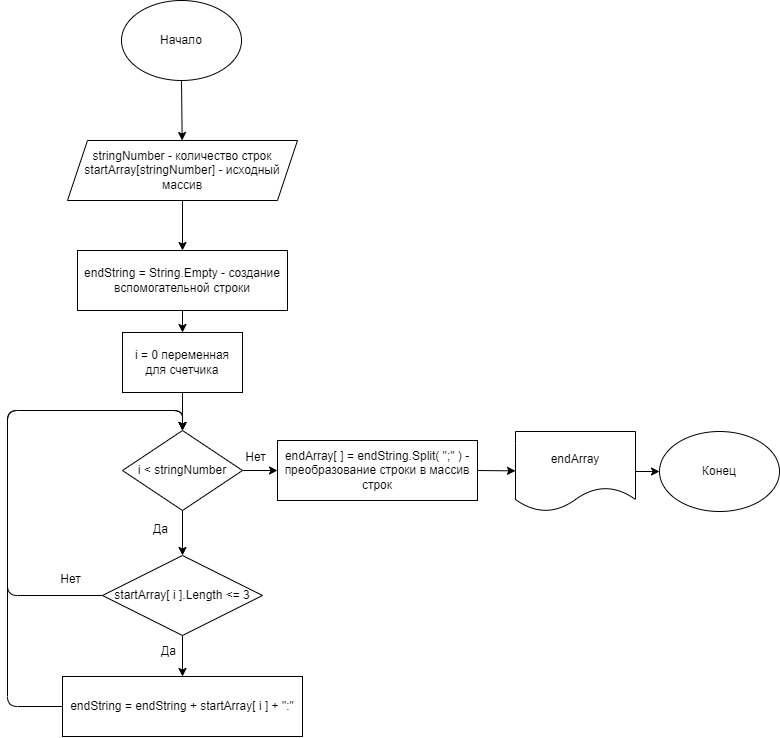

The diagram above was exported from draw.io. Its source (the exported page's mxGraphModel, read from the mxfile embedded in the PNG):
<mxGraphModel dx="609" dy="281" grid="1" gridSize="10" guides="1" tooltips="1" connect="1" arrows="1" fold="1" page="1" pageScale="1" pageWidth="827" pageHeight="1169" math="0" shadow="0">
  <root>
    <mxCell id="0" />
    <mxCell id="1" parent="0" />
    <mxCell id="5" style="edgeStyle=none;html=1;exitX=0.5;exitY=1;exitDx=0;exitDy=0;" edge="1" parent="1" target="4">
      <mxGeometry relative="1" as="geometry">
        <mxPoint x="221" y="146" as="sourcePoint" />
      </mxGeometry>
    </mxCell>
    <mxCell id="2" value="Начало" style="ellipse;whiteSpace=wrap;html=1;" vertex="1" parent="1">
      <mxGeometry x="161" y="66" width="120" height="80" as="geometry" />
    </mxCell>
    <mxCell id="3" value="Конец" style="ellipse;whiteSpace=wrap;html=1;" vertex="1" parent="1">
      <mxGeometry x="699" y="497" width="120" height="80" as="geometry" />
    </mxCell>
    <mxCell id="7" style="edgeStyle=none;html=1;exitX=0.5;exitY=1;exitDx=0;exitDy=0;entryX=0.5;entryY=0;entryDx=0;entryDy=0;" edge="1" parent="1" source="4" target="6">
      <mxGeometry relative="1" as="geometry" />
    </mxCell>
    <mxCell id="4" value="stringNumber - количество строк&lt;br&gt;startArray[stringNumber] - исходный массив" style="shape=parallelogram;perimeter=parallelogramPerimeter;whiteSpace=wrap;html=1;fixedSize=1;" vertex="1" parent="1">
      <mxGeometry x="107" y="206" width="230" height="60" as="geometry" />
    </mxCell>
    <mxCell id="11" style="edgeStyle=none;html=1;exitX=0.5;exitY=1;exitDx=0;exitDy=0;entryX=0.5;entryY=0;entryDx=0;entryDy=0;" edge="1" parent="1" source="6" target="8">
      <mxGeometry relative="1" as="geometry" />
    </mxCell>
    <mxCell id="6" value="endString = String.Empty - создание вспомогательной строки" style="rounded=0;whiteSpace=wrap;html=1;" vertex="1" parent="1">
      <mxGeometry x="117" y="316" width="210" height="60" as="geometry" />
    </mxCell>
    <mxCell id="12" style="edgeStyle=none;html=1;exitX=0.5;exitY=1;exitDx=0;exitDy=0;entryX=0.5;entryY=0;entryDx=0;entryDy=0;" edge="1" parent="1" source="8" target="9">
      <mxGeometry relative="1" as="geometry" />
    </mxCell>
    <mxCell id="8" value="i = 0 переменная для счетчика" style="rounded=0;whiteSpace=wrap;html=1;" vertex="1" parent="1">
      <mxGeometry x="162" y="398" width="120" height="60" as="geometry" />
    </mxCell>
    <mxCell id="13" style="edgeStyle=none;html=1;exitX=0.5;exitY=1;exitDx=0;exitDy=0;entryX=0.5;entryY=0;entryDx=0;entryDy=0;" edge="1" parent="1" source="9" target="10">
      <mxGeometry relative="1" as="geometry" />
    </mxCell>
    <mxCell id="22" style="edgeStyle=none;html=1;exitX=1;exitY=0.5;exitDx=0;exitDy=0;entryX=0;entryY=0.5;entryDx=0;entryDy=0;" edge="1" parent="1" source="9" target="21">
      <mxGeometry relative="1" as="geometry" />
    </mxCell>
    <mxCell id="9" value="i &amp;lt; stringNumber" style="rhombus;whiteSpace=wrap;html=1;" vertex="1" parent="1">
      <mxGeometry x="162" y="496" width="120" height="80" as="geometry" />
    </mxCell>
    <mxCell id="16" style="edgeStyle=none;html=1;exitX=0.5;exitY=1;exitDx=0;exitDy=0;entryX=0.5;entryY=0;entryDx=0;entryDy=0;" edge="1" parent="1" source="10" target="15">
      <mxGeometry relative="1" as="geometry" />
    </mxCell>
    <mxCell id="17" style="edgeStyle=none;html=1;exitX=0;exitY=0.5;exitDx=0;exitDy=0;entryX=0.5;entryY=0;entryDx=0;entryDy=0;" edge="1" parent="1" source="10" target="9">
      <mxGeometry relative="1" as="geometry">
        <Array as="points">
          <mxPoint x="47" y="661" />
          <mxPoint x="47" y="476" />
          <mxPoint x="222" y="476" />
        </Array>
      </mxGeometry>
    </mxCell>
    <mxCell id="10" value="startArray[ i ].Length &amp;lt;= 3" style="rhombus;whiteSpace=wrap;html=1;" vertex="1" parent="1">
      <mxGeometry x="142" y="621" width="160" height="80" as="geometry" />
    </mxCell>
    <mxCell id="14" value="Да" style="text;html=1;align=center;verticalAlign=middle;resizable=0;points=[];autosize=1;strokeColor=none;fillColor=none;" vertex="1" parent="1">
      <mxGeometry x="185" y="585" width="30" height="20" as="geometry" />
    </mxCell>
    <mxCell id="18" style="edgeStyle=none;html=1;exitX=0;exitY=0.5;exitDx=0;exitDy=0;entryX=0.5;entryY=0;entryDx=0;entryDy=0;" edge="1" parent="1" source="15" target="9">
      <mxGeometry relative="1" as="geometry">
        <Array as="points">
          <mxPoint x="47" y="772" />
          <mxPoint x="47" y="476" />
          <mxPoint x="222" y="476" />
        </Array>
      </mxGeometry>
    </mxCell>
    <mxCell id="15" value="endString = endString + startArray[ i ] + &quot;:&quot;" style="rounded=0;whiteSpace=wrap;html=1;" vertex="1" parent="1">
      <mxGeometry x="102" y="742" width="240" height="60" as="geometry" />
    </mxCell>
    <mxCell id="19" value="Да" style="text;html=1;align=center;verticalAlign=middle;resizable=0;points=[];autosize=1;strokeColor=none;fillColor=none;" vertex="1" parent="1">
      <mxGeometry x="193" y="707" width="30" height="20" as="geometry" />
    </mxCell>
    <mxCell id="20" value="Нет" style="text;html=1;align=center;verticalAlign=middle;resizable=0;points=[];autosize=1;strokeColor=none;fillColor=none;" vertex="1" parent="1">
      <mxGeometry x="90" y="635" width="40" height="20" as="geometry" />
    </mxCell>
    <mxCell id="25" style="edgeStyle=none;html=1;exitX=1;exitY=0.5;exitDx=0;exitDy=0;" edge="1" parent="1" source="21" target="24">
      <mxGeometry relative="1" as="geometry" />
    </mxCell>
    <mxCell id="21" value="endArray[ ] = endString.Split( &quot;;&quot; ) - преобразование строки в массив строк" style="rounded=0;whiteSpace=wrap;html=1;" vertex="1" parent="1">
      <mxGeometry x="317" y="506" width="200" height="60" as="geometry" />
    </mxCell>
    <mxCell id="23" value="Нет" style="text;html=1;align=center;verticalAlign=middle;resizable=0;points=[];autosize=1;strokeColor=none;fillColor=none;" vertex="1" parent="1">
      <mxGeometry x="275" y="513" width="40" height="20" as="geometry" />
    </mxCell>
    <mxCell id="26" style="edgeStyle=none;html=1;exitX=1;exitY=0.5;exitDx=0;exitDy=0;entryX=0;entryY=0.5;entryDx=0;entryDy=0;" edge="1" parent="1" source="24" target="3">
      <mxGeometry relative="1" as="geometry" />
    </mxCell>
    <mxCell id="24" value="endArray" style="shape=document;whiteSpace=wrap;html=1;boundedLbl=1;" vertex="1" parent="1">
      <mxGeometry x="555" y="497" width="120" height="80" as="geometry" />
    </mxCell>
  </root>
</mxGraphModel>